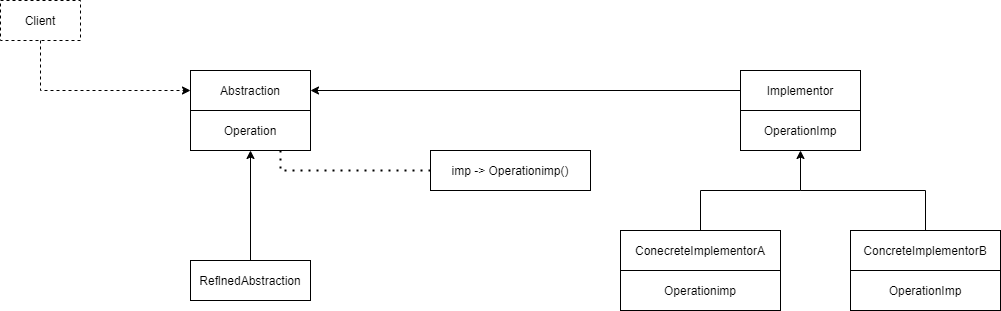

The diagram above was exported from draw.io. Its source (the exported page's mxGraphModel, read from the mxfile embedded in the PNG):
<mxGraphModel dx="1102" dy="905" grid="1" gridSize="10" guides="1" tooltips="1" connect="1" arrows="1" fold="1" page="1" pageScale="1" pageWidth="1169" pageHeight="827" math="0" shadow="0">
  <root>
    <mxCell id="0" />
    <mxCell id="1" parent="0" />
    <mxCell id="uNm66idezRJcvG97Fqvn-1" value="Client" style="rounded=0;whiteSpace=wrap;html=1;dashed=1;" vertex="1" parent="1">
      <mxGeometry x="50" y="50" width="80" height="40" as="geometry" />
    </mxCell>
    <mxCell id="uNm66idezRJcvG97Fqvn-2" value="Abstraction" style="rounded=0;whiteSpace=wrap;html=1;" vertex="1" parent="1">
      <mxGeometry x="240" y="120" width="120" height="40" as="geometry" />
    </mxCell>
    <mxCell id="uNm66idezRJcvG97Fqvn-3" value="Operation" style="rounded=0;whiteSpace=wrap;html=1;" vertex="1" parent="1">
      <mxGeometry x="240" y="160" width="120" height="40" as="geometry" />
    </mxCell>
    <mxCell id="uNm66idezRJcvG97Fqvn-5" value="ReflnedAbstraction" style="rounded=0;whiteSpace=wrap;html=1;" vertex="1" parent="1">
      <mxGeometry x="240" y="310" width="120" height="40" as="geometry" />
    </mxCell>
    <mxCell id="uNm66idezRJcvG97Fqvn-6" value="imp -&amp;gt; Operationimp()" style="rounded=0;whiteSpace=wrap;html=1;" vertex="1" parent="1">
      <mxGeometry x="480" y="200" width="160" height="40" as="geometry" />
    </mxCell>
    <mxCell id="uNm66idezRJcvG97Fqvn-7" value="Implementor" style="rounded=0;whiteSpace=wrap;html=1;" vertex="1" parent="1">
      <mxGeometry x="790" y="120" width="120" height="40" as="geometry" />
    </mxCell>
    <mxCell id="uNm66idezRJcvG97Fqvn-8" value="OperationImp" style="rounded=0;whiteSpace=wrap;html=1;" vertex="1" parent="1">
      <mxGeometry x="790" y="160" width="120" height="40" as="geometry" />
    </mxCell>
    <mxCell id="uNm66idezRJcvG97Fqvn-9" value="ConecreteImplementorA" style="rounded=0;whiteSpace=wrap;html=1;" vertex="1" parent="1">
      <mxGeometry x="670" y="280" width="160" height="40" as="geometry" />
    </mxCell>
    <mxCell id="uNm66idezRJcvG97Fqvn-10" value="Operationimp" style="rounded=0;whiteSpace=wrap;html=1;" vertex="1" parent="1">
      <mxGeometry x="670" y="320" width="160" height="40" as="geometry" />
    </mxCell>
    <mxCell id="uNm66idezRJcvG97Fqvn-11" value="ConcreteImplementorB" style="rounded=0;whiteSpace=wrap;html=1;" vertex="1" parent="1">
      <mxGeometry x="900" y="280" width="150" height="40" as="geometry" />
    </mxCell>
    <mxCell id="uNm66idezRJcvG97Fqvn-12" value="OperationImp" style="rounded=0;whiteSpace=wrap;html=1;" vertex="1" parent="1">
      <mxGeometry x="900" y="320" width="150" height="40" as="geometry" />
    </mxCell>
    <mxCell id="uNm66idezRJcvG97Fqvn-13" value="" style="endArrow=classic;html=1;rounded=0;exitX=0.5;exitY=1;exitDx=0;exitDy=0;entryX=0;entryY=0.5;entryDx=0;entryDy=0;dashed=1;" edge="1" parent="1" source="uNm66idezRJcvG97Fqvn-1" target="uNm66idezRJcvG97Fqvn-2">
      <mxGeometry width="50" height="50" relative="1" as="geometry">
        <mxPoint x="540" y="490" as="sourcePoint" />
        <mxPoint x="590" y="440" as="targetPoint" />
        <Array as="points">
          <mxPoint x="90" y="140" />
        </Array>
      </mxGeometry>
    </mxCell>
    <mxCell id="uNm66idezRJcvG97Fqvn-14" value="" style="endArrow=classic;html=1;rounded=0;exitX=0;exitY=0.5;exitDx=0;exitDy=0;entryX=1;entryY=0.5;entryDx=0;entryDy=0;" edge="1" parent="1" source="uNm66idezRJcvG97Fqvn-7" target="uNm66idezRJcvG97Fqvn-2">
      <mxGeometry width="50" height="50" relative="1" as="geometry">
        <mxPoint x="540" y="490" as="sourcePoint" />
        <mxPoint x="590" y="440" as="targetPoint" />
      </mxGeometry>
    </mxCell>
    <mxCell id="uNm66idezRJcvG97Fqvn-15" value="" style="endArrow=classic;html=1;rounded=0;exitX=0.5;exitY=0;exitDx=0;exitDy=0;entryX=0.5;entryY=1;entryDx=0;entryDy=0;" edge="1" parent="1" source="uNm66idezRJcvG97Fqvn-5" target="uNm66idezRJcvG97Fqvn-3">
      <mxGeometry width="50" height="50" relative="1" as="geometry">
        <mxPoint x="540" y="490" as="sourcePoint" />
        <mxPoint x="590" y="440" as="targetPoint" />
      </mxGeometry>
    </mxCell>
    <mxCell id="uNm66idezRJcvG97Fqvn-16" value="" style="endArrow=none;dashed=1;html=1;dashPattern=1 3;strokeWidth=2;rounded=0;exitX=0;exitY=0.5;exitDx=0;exitDy=0;entryX=0.75;entryY=1;entryDx=0;entryDy=0;" edge="1" parent="1" source="uNm66idezRJcvG97Fqvn-6" target="uNm66idezRJcvG97Fqvn-3">
      <mxGeometry width="50" height="50" relative="1" as="geometry">
        <mxPoint x="540" y="490" as="sourcePoint" />
        <mxPoint x="590" y="440" as="targetPoint" />
        <Array as="points">
          <mxPoint x="330" y="220" />
        </Array>
      </mxGeometry>
    </mxCell>
    <mxCell id="uNm66idezRJcvG97Fqvn-17" value="" style="endArrow=classic;html=1;rounded=0;exitX=0.5;exitY=0;exitDx=0;exitDy=0;entryX=0.5;entryY=1;entryDx=0;entryDy=0;" edge="1" parent="1" source="uNm66idezRJcvG97Fqvn-9" target="uNm66idezRJcvG97Fqvn-8">
      <mxGeometry width="50" height="50" relative="1" as="geometry">
        <mxPoint x="540" y="490" as="sourcePoint" />
        <mxPoint x="590" y="440" as="targetPoint" />
        <Array as="points">
          <mxPoint x="750" y="240" />
          <mxPoint x="850" y="240" />
        </Array>
      </mxGeometry>
    </mxCell>
    <mxCell id="uNm66idezRJcvG97Fqvn-19" value="" style="endArrow=none;html=1;rounded=0;exitX=0.5;exitY=0;exitDx=0;exitDy=0;" edge="1" parent="1" source="uNm66idezRJcvG97Fqvn-11">
      <mxGeometry width="50" height="50" relative="1" as="geometry">
        <mxPoint x="540" y="490" as="sourcePoint" />
        <mxPoint x="850" y="240" as="targetPoint" />
        <Array as="points">
          <mxPoint x="975" y="240" />
        </Array>
      </mxGeometry>
    </mxCell>
  </root>
</mxGraphModel>